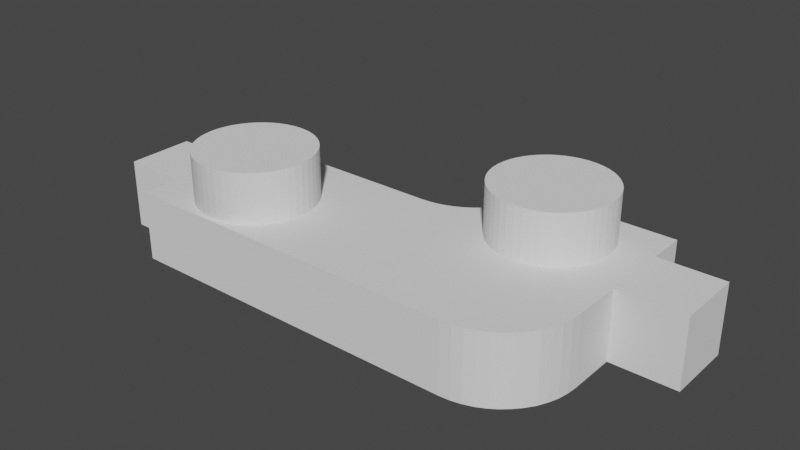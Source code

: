 # Source: hotswap_socket_mx_style.v0.2.blend  (saved by Blender 3.6.13; exported with 4.5.12 LTS)
import bpy
from mathutils import Matrix  # noqa: F401  (used for matrix-valued properties, if any)

bpy.ops.wm.read_factory_settings(use_empty=True)
scene = bpy.context.scene
scene.name = 'Scene'

# ---- collections
col_collection = bpy.data.collections.new('Collection'); scene.collection.children.link(col_collection)

# ---- world
world_world = bpy.data.worlds.new('World'); scene.world = world_world
world_world.use_nodes = True; world_world.node_tree.nodes.clear()
_N = world_world.node_tree.nodes; _L = world_world.node_tree.links
n0 = _N.new('ShaderNodeOutputWorld'); n0.name = 'World Output'; n0.location = (300, 300)
n1 = _N.new('ShaderNodeBackground'); n1.name = 'Background'; n1.location = (10, 300)
n1.inputs[0].default_value = (0.05088, 0.05088, 0.05088, 1.0)
_L.new(n1.outputs[0], n0.inputs[0])
n0.is_active_output = True
world_world.color = (0.05088, 0.05088, 0.05088)
world_world.use_sun_shadow = False
world_world.sun_shadow_jitter_overblur = 0.0

# ---- meshes
me_sketch = bpy.data.meshes.new('Sketch')
me_sketch.from_pydata([(12.7, 6.0, 0.0), (11.33, 6.0, 0.0), (9.05, 6.0, 0.0), (9.032, 5.729, 0.0), (8.979, 5.468, 0.0), (8.893, 5.222, 0.0), (8.777, 4.991, 0.0), (8.633, 4.778, 0.0), (8.464, 4.586, 0.0), (8.272, 4.417, 0.0), (8.059, 4.273, 0.0), (7.828, 4.157, 0.0), (7.582, 4.071, 0.0), (7.321, 4.018, 0.0), (7.05, 4.0, 0.0), (1.7, 4.0, 0.0), (1.7, 2.75, 0.0), (0.0, 2.75, 0.0), (0.0, 1.658, 0.0), (0.0, 1.0, 0.0), (1.061, 1.0, 0.0), (1.7, 1.0, 0.0), (1.7, -2.275e-17, 0.0), (10.7, -2.275e-17, 0.0), (10.97, 0.01826, 0.0), (11.23, 0.07144, 0.0), (11.48, 0.1572, 0.0), (11.71, 0.2731, 0.0), (11.92, 0.4167, 0.0), (12.11, 0.5858, 0.0), (12.28, 0.7779, 0.0), (12.43, 0.9906, 0.0), (12.54, 1.222, 0.0), (12.63, 1.468, 0.0), (12.68, 1.729, 0.0), (12.7, 2.0, 0.0), (12.7, 3.25, 0.0), (14.4, 3.25, 0.0), (14.4, 5.0, 0.0), (12.7, 5.0, 0.0), (12.7, 5.624, 0.0), (3.95, 3.1, 0.0), (3.746, 3.087, 0.0), (3.551, 3.047, 0.0), (3.366, 2.982, 0.0), (3.193, 2.895, 0.0), (3.033, 2.788, 0.0), (2.889, 2.661, 0.0), (2.763, 2.517, 0.0), (2.655, 2.357, 0.0), (2.568, 2.184, 0.0), (2.504, 1.999, 0.0), (2.464, 1.804, 0.0), (2.45, 1.6, 0.0), (2.464, 1.397, 0.0), (2.504, 1.201, 0.0), (2.568, 1.016, 0.0), (2.655, 0.8432, 0.0), (2.763, 0.6836, 0.0), (2.889, 0.5396, 0.0), (3.033, 0.4128, 0.0), (3.193, 0.305, 0.0), (3.366, 0.2181, 0.0), (3.551, 0.1538, 0.0), (3.746, 0.1139, 0.0), (3.95, 0.1003, 0.0), (4.154, 0.1139, 0.0), (4.349, 0.1538, 0.0), (4.534, 0.2181, 0.0), (4.707, 0.305, 0.0), (4.867, 0.4128, 0.0), (5.011, 0.5396, 0.0), (5.137, 0.6836, 0.0), (5.245, 0.8432, 0.0), (5.332, 1.016, 0.0), (5.396, 1.201, 0.0), (5.436, 1.397, 0.0), (5.45, 1.6, 0.0), (5.436, 1.804, 0.0), (5.396, 1.999, 0.0), (5.332, 2.184, 0.0), (5.245, 2.357, 0.0), (5.137, 2.517, 0.0), (5.011, 2.661, 0.0), (4.867, 2.788, 0.0), (4.707, 2.895, 0.0), (4.534, 2.982, 0.0), (4.349, 3.047, 0.0), (4.154, 3.087, 0.0), (10.4, 5.9, 0.0), (10.2, 5.886, 0.0), (10.0, 5.846, 0.0), (9.816, 5.782, 0.0), (9.643, 5.695, 0.0), (9.483, 5.587, 0.0), (9.339, 5.461, 0.0), (9.213, 5.317, 0.0), (9.105, 5.157, 0.0), (9.018, 4.984, 0.0), (8.954, 4.799, 0.0), (8.914, 4.603, 0.0), (8.9, 4.4, 0.0), (8.914, 4.196, 0.0), (8.954, 4.001, 0.0), (9.018, 3.816, 0.0), (9.105, 3.643, 0.0), (9.213, 3.483, 0.0), (9.339, 3.339, 0.0), (9.483, 3.212, 0.0), (9.643, 3.105, 0.0), (9.816, 3.018, 0.0), (10.0, 2.953, 0.0), (10.2, 2.914, 0.0), (10.4, 2.9, 0.0), (10.6, 2.914, 0.0), (10.8, 2.953, 0.0), (10.98, 3.018, 0.0), (11.16, 3.105, 0.0), (11.32, 3.212, 0.0), (11.46, 3.339, 0.0), (11.59, 3.483, 0.0), (11.7, 3.643, 0.0), (11.78, 3.816, 0.0), (11.85, 4.001, 0.0), (11.89, 4.196, 0.0), (11.9, 4.4, 0.0), (11.89, 4.603, 0.0), (11.85, 4.799, 0.0), (11.78, 4.984, 0.0), (11.7, 5.157, 0.0), (11.59, 5.317, 0.0), (11.46, 5.461, 0.0), (11.32, 5.587, 0.0), (11.16, 5.695, 0.0), (10.98, 5.782, 0.0), (10.8, 5.846, 0.0), (10.6, 5.886, 0.0)], [], [(0, 1, 90, 89, 136, 135, 134, 133, 40), (57, 56, 20, 21, 22, 23, 24, 25, 26, 27, 28, 29, 30, 31, 32, 33, 34, 35, 36, 37, 38, 39, 40, 133, 132, 131, 130, 129, 128, 127, 126, 125, 124, 123, 122, 121, 120, 119, 118, 117, 116, 115, 114, 113, 112, 111, 110, 109, 108, 107, 106, 105, 104, 103, 102, 101, 100, 99, 98, 97, 96, 95, 94, 93, 92, 91, 90, 1, 2, 3, 4, 5, 6, 7, 8, 9, 10, 11, 12, 13, 14, 15, 16, 17, 18, 52, 51, 50, 49, 48, 47, 46, 45, 44, 43, 42, 41, 88, 87, 86, 85, 84, 83, 82, 81, 80, 79, 78, 77, 76, 75, 74, 73, 72, 71, 70, 69, 68, 67, 66, 65, 64, 63, 62, 61, 60, 59, 58), (19, 20, 56, 55, 54, 53, 52, 18)])
_uv = me_sketch.uv_layers.new(name='UVMap')
_uv.uv.foreach_set('vector', [0.0, 0.0, 0.01818, 0.0, 0.8327, 0.0, 0.8291, 0.0, 1.0, 0.0, 0.9964, 0.0, 0.9927, 0.0, 0.9891, 0.0, 0.6364, 0.0, 0.7127, 0.0, 0.7091, 0.0, 0.2873, 0.0, 0.3055, 0.0, 0.3491, 0.0, 0.3927, 0.0, 0.3964, 0.0, 0.4, 0.0, 0.4036, 0.0, 0.4073, 0.0, 0.4109, 0.0, 0.4145, 0.0, 0.4182, 0.0, 0.4218, 0.0, 0.4255, 0.0, 0.4291, 0.0, 0.4327, 0.0, 0.4364, 0.0, 0.48, 0.0, 0.5236, 0.0, 0.5673, 0.0, 0.6109, 0.0, 0.6364, 0.0, 0.9891, 0.0, 0.9855, 0.0, 0.9818, 0.0, 0.9782, 0.0, 0.9745, 0.0, 0.9709, 0.0, 0.9673, 0.0, 0.9636, 0.0, 0.96, 0.0, 0.9564, 0.0, 0.9527, 0.0, 0.9491, 0.0, 0.9455, 0.0, 0.9418, 0.0, 0.9382, 0.0, 0.9345, 0.0, 0.9309, 0.0, 0.9273, 0.0, 0.9236, 0.0, 0.92, 0.0, 0.9164, 0.0, 0.9127, 0.0, 0.9091, 0.0, 0.9055, 0.0, 0.9018, 0.0, 0.8982, 0.0, 0.8945, 0.0, 0.8909, 0.0, 0.8873, 0.0, 0.8836, 0.0, 0.88, 0.0, 0.8764, 0.0, 0.8727, 0.0, 0.8691, 0.0, 0.8655, 0.0, 0.8618, 0.0, 0.8582, 0.0, 0.8545, 0.0, 0.8509, 0.0, 0.8473, 0.0, 0.8436, 0.0, 0.84, 0.0, 0.8364, 0.0, 0.8327, 0.0, 0.01818, 0.0, 0.04364, 0.0, 0.04727, 0.0, 0.05091, 0.0, 0.05455, 0.0, 0.05818, 0.0, 0.06182, 0.0, 0.06545, 0.0, 0.06909, 0.0, 0.07273, 0.0, 0.07636, 0.0, 0.08, 0.0, 0.08364, 0.0, 0.08727, 0.0, 0.1309, 0.0, 0.1745, 0.0, 0.2182, 0.0, 0.2436, 0.0, 0.6945, 0.0, 0.6909, 0.0, 0.6873, 0.0, 0.6836, 0.0, 0.68, 0.0, 0.6764, 0.0, 0.6727, 0.0, 0.6691, 0.0, 0.6655, 0.0, 0.6618, 0.0, 0.6582, 0.0, 0.6545, 0.0, 0.8255, 0.0, 0.8218, 0.0, 0.8182, 0.0, 0.8145, 0.0, 0.8109, 0.0, 0.8073, 0.0, 0.8036, 0.0, 0.8, 0.0, 0.7964, 0.0, 0.7927, 0.0, 0.7891, 0.0, 0.7855, 0.0, 0.7818, 0.0, 0.7782, 0.0, 0.7745, 0.0, 0.7709, 0.0, 0.7673, 0.0, 0.7636, 0.0, 0.76, 0.0, 0.7564, 0.0, 0.7527, 0.0, 0.7491, 0.0, 0.7455, 0.0, 0.7418, 0.0, 0.7382, 0.0, 0.7345, 0.0, 0.7309, 0.0, 0.7273, 0.0, 0.7236, 0.0, 0.72, 0.0, 0.7164, 0.0, 0.2618, 0.0, 0.2873, 0.0, 0.7091, 0.0, 0.7055, 0.0, 0.7018, 0.0, 0.6982, 0.0, 0.6945, 0.0, 0.2436, 0.0])
me_sketch.update()
me_sketch_004 = bpy.data.meshes.new('Sketch.004')
me_sketch_004.from_pydata([(10.4, 5.903, 0.0), (10.2, 5.89, 0.0), (10.0, 5.85, 0.0), (9.815, 5.785, 0.0), (9.641, 5.698, 0.0), (9.481, 5.59, 0.0), (9.337, 5.463, 0.0), (9.21, 5.319, 0.0), (9.102, 5.159, 0.0), (9.015, 4.985, 0.0), (8.95, 4.8, 0.0), (8.91, 4.604, 0.0), (8.896, 4.4, 0.0), (8.91, 4.196, 0.0), (8.95, 4.0, 0.0), (9.015, 3.815, 0.0), (9.102, 3.641, 0.0), (9.21, 3.481, 0.0), (9.337, 3.337, 0.0), (9.481, 3.21, 0.0), (9.641, 3.102, 0.0), (9.815, 3.014, 0.0), (10.0, 2.95, 0.0), (10.2, 2.91, 0.0), (10.4, 2.896, 0.0), (10.6, 2.91, 0.0), (10.8, 2.95, 0.0), (10.99, 3.014, 0.0), (11.16, 3.102, 0.0), (11.32, 3.21, 0.0), (11.46, 3.337, 0.0), (11.59, 3.481, 0.0), (11.7, 3.641, 0.0), (11.79, 3.815, 0.0), (11.85, 4.0, 0.0), (11.89, 4.196, 0.0), (11.9, 4.4, 0.0), (11.89, 4.604, 0.0), (11.85, 4.8, 0.0), (11.79, 4.985, 0.0), (11.7, 5.159, 0.0), (11.59, 5.319, 0.0), (11.46, 5.463, 0.0), (11.32, 5.59, 0.0), (11.16, 5.698, 0.0), (10.99, 5.785, 0.0), (10.8, 5.85, 0.0), (10.6, 5.89, 0.0), (3.95, 3.11, 0.0), (3.745, 3.096, 0.0), (3.549, 3.056, 0.0), (3.362, 2.991, 0.0), (3.188, 2.904, 0.0), (3.028, 2.795, 0.0), (2.883, 2.668, 0.0), (2.755, 2.523, 0.0), (2.646, 2.362, 0.0), (2.559, 2.188, 0.0), (2.494, 2.002, 0.0), (2.454, 1.805, 0.0), (2.44, 1.6, 0.0), (2.454, 1.395, 0.0), (2.494, 1.199, 0.0), (2.559, 1.013, 0.0), (2.646, 0.8383, 0.0), (2.755, 0.6778, 0.0), (2.883, 0.5328, 0.0), (3.028, 0.4052, 0.0), (3.188, 0.2967, 0.0), (3.362, 0.2093, 0.0), (3.549, 0.1446, 0.0), (3.745, 0.1044, 0.0), (3.95, 0.09064, 0.0), (4.155, 0.1044, 0.0), (4.351, 0.1446, 0.0), (4.538, 0.2093, 0.0), (4.712, 0.2967, 0.0), (4.872, 0.4052, 0.0), (5.017, 0.5328, 0.0), (5.145, 0.6778, 0.0), (5.254, 0.8383, 0.0), (5.341, 1.013, 0.0), (5.406, 1.199, 0.0), (5.446, 1.395, 0.0), (5.46, 1.6, 0.0), (5.446, 1.805, 0.0), (5.406, 2.002, 0.0), (5.341, 2.188, 0.0), (5.254, 2.362, 0.0), (5.145, 2.523, 0.0), (5.017, 2.668, 0.0), (4.872, 2.795, 0.0), (4.712, 2.904, 0.0), (4.538, 2.991, 0.0), (4.351, 3.056, 0.0), (4.155, 3.096, 0.0)], [], [(78, 79, 80, 81, 82, 83, 84, 85, 86, 87, 88, 89, 90, 91, 92, 93, 94, 95, 48, 49, 50, 51, 52, 53, 54, 55, 56, 57, 58, 59, 60, 61, 62, 63, 64, 65, 66, 67, 68, 69, 70, 71, 72, 73, 74, 75, 76, 77), (40, 41, 42, 43, 44, 45, 46, 47, 0, 1, 2, 3, 4, 5, 6, 7, 8, 9, 10, 11, 12, 13, 14, 15, 16, 17, 18, 19, 20, 21, 22, 23, 24, 25, 26, 27, 28, 29, 30, 31, 32, 33, 34, 35, 36, 37, 38, 39)])
_uv = me_sketch_004.uv_layers.new(name='UVMap')
_uv.uv.foreach_set('vector', [0.8211, 0.0, 0.8316, 0.0, 0.8421, 0.0, 0.8526, 0.0, 0.8632, 0.0, 0.8737, 0.0, 0.8842, 0.0, 0.8947, 0.0, 0.9053, 0.0, 0.9158, 0.0, 0.9263, 0.0, 0.9368, 0.0, 0.9474, 0.0, 0.9579, 0.0, 0.9684, 0.0, 0.9789, 0.0, 0.9895, 0.0, 1.0, 0.0, 0.5053, 0.0, 0.5158, 0.0, 0.5263, 0.0, 0.5368, 0.0, 0.5474, 0.0, 0.5579, 0.0, 0.5684, 0.0, 0.5789, 0.0, 0.5895, 0.0, 0.6, 0.0, 0.6105, 0.0, 0.6211, 0.0, 0.6316, 0.0, 0.6421, 0.0, 0.6526, 0.0, 0.6632, 0.0, 0.6737, 0.0, 0.6842, 0.0, 0.6947, 0.0, 0.7053, 0.0, 0.7158, 0.0, 0.7263, 0.0, 0.7368, 0.0, 0.7474, 0.0, 0.7579, 0.0, 0.7684, 0.0, 0.7789, 0.0, 0.7895, 0.0, 0.8, 0.0, 0.8105, 0.0, 0.4211, 0.0, 0.4316, 0.0, 0.4421, 0.0, 0.4526, 0.0, 0.4632, 0.0, 0.4737, 0.0, 0.4842, 0.0, 0.4947, 0.0, 0.0, 0.0, 0.01053, 0.0, 0.02105, 0.0, 0.03158, 0.0, 0.04211, 0.0, 0.05263, 0.0, 0.06316, 0.0, 0.07368, 0.0, 0.08421, 0.0, 0.09474, 0.0, 0.1053, 0.0, 0.1158, 0.0, 0.1263, 0.0, 0.1368, 0.0, 0.1474, 0.0, 0.1579, 0.0, 0.1684, 0.0, 0.1789, 0.0, 0.1895, 0.0, 0.2, 0.0, 0.2105, 0.0, 0.2211, 0.0, 0.2316, 0.0, 0.2421, 0.0, 0.2526, 0.0, 0.2632, 0.0, 0.2737, 0.0, 0.2842, 0.0, 0.2947, 0.0, 0.3053, 0.0, 0.3158, 0.0, 0.3263, 0.0, 0.3368, 0.0, 0.3474, 0.0, 0.3579, 0.0, 0.3684, 0.0, 0.3789, 0.0, 0.3895, 0.0, 0.4, 0.0, 0.4105, 0.0])
me_sketch_004.update()

# ---- objects
ob_sketch = bpy.data.objects.new('Sketch', me_sketch)
ob_sketch_001 = bpy.data.objects.new('Sketch.001', me_sketch_004)

# ---- transforms, parenting, visibility, modifiers, constraints
ob_sketch.location = (0.0, 0.0, 0.0)
_m = ob_sketch.modifiers.new('Solidify', 'SOLIDIFY')
_m.thickness = 1.8
_m.offset = 1.0
_m = ob_sketch.modifiers.new('Boolean', 'BOOLEAN')
ob_sketch_001.location = (0.0, 0.0, 0.0)
_m = ob_sketch_001.modifiers.new('Solidify', 'SOLIDIFY')
_m.thickness = 3.1
_m.offset = 1.0

# ---- collection membership
scene.collection.objects.link(ob_sketch)
scene.collection.objects.link(ob_sketch_001)

# ---- scene / render settings (as saved in the file)
scene.frame_start = 1; scene.frame_end = 250; scene.frame_set(1)
scene.render.engine = 'BLENDER_EEVEE_NEXT'
scene.cycles.sampling_pattern = 'TABULATED_SOBOL'
scene.view_settings.view_transform = 'Filmic'
scene.unit_settings.scale_length = 0.001
bpy.context.view_layer.update()

# ---- added for rendering (the .blend has no active camera and no usable light): camera, sun
cam_auto = bpy.data.cameras.new('AutoCamera')
cam_auto.lens = 50.0
cam_auto.sensor_width = 36.0
cam_auto.clip_end = 1000.0
ob_auto_camera = bpy.data.objects.new('AutoCamera', cam_auto)
scene.collection.objects.link(ob_auto_camera)
ob_auto_camera.location = (21.9157, -14.6589, 13.3226)
ob_auto_camera.rotation_euler = (1.09748, -7.21219e-08, 0.694738)
scene.camera = ob_auto_camera
light_auto_sun = bpy.data.lights.new('AutoSun', 'SUN')
light_auto_sun.energy = 3.0
light_auto_sun.angle = 0.0523599
ob_auto_sun = bpy.data.objects.new('AutoSun', light_auto_sun)
scene.collection.objects.link(ob_auto_sun)
ob_auto_sun.rotation_euler = (0.872665, 0.174533, 0.523599)
bpy.context.view_layer.update()
